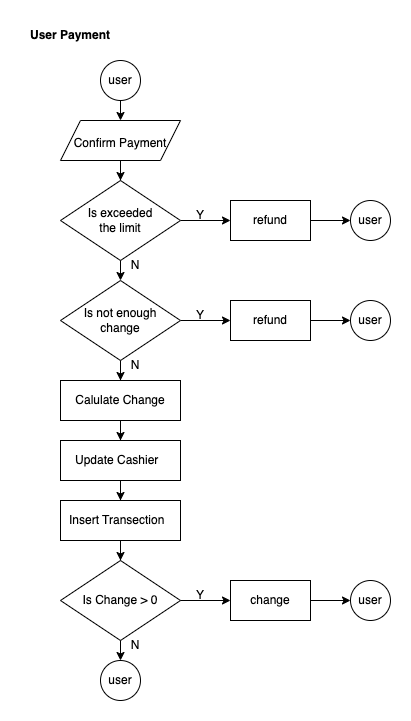

The diagram above was exported from draw.io. Its source (the exported page's mxGraphModel, read from the mxfile embedded in the PNG):
<mxGraphModel dx="1674" dy="658" grid="1" gridSize="10" guides="1" tooltips="1" connect="1" arrows="1" fold="1" page="1" pageScale="1" pageWidth="850" pageHeight="1100" math="0" shadow="0">
  <root>
    <mxCell id="0" />
    <mxCell id="1" parent="0" />
    <mxCell id="OTL1ESqYEzLHaBvn-x7R-3" value="" style="edgeStyle=orthogonalEdgeStyle;rounded=0;orthogonalLoop=1;jettySize=auto;html=1;fontSize=18;" edge="1" parent="1">
      <mxGeometry relative="1" as="geometry">
        <mxPoint x="140" y="80" as="sourcePoint" />
        <mxPoint x="140" y="100" as="targetPoint" />
      </mxGeometry>
    </mxCell>
    <mxCell id="OTL1ESqYEzLHaBvn-x7R-8" value="" style="edgeStyle=orthogonalEdgeStyle;rounded=0;orthogonalLoop=1;jettySize=auto;html=1;fontSize=12;" edge="1" parent="1" source="OTL1ESqYEzLHaBvn-x7R-5">
      <mxGeometry relative="1" as="geometry">
        <mxPoint x="140" y="160" as="targetPoint" />
      </mxGeometry>
    </mxCell>
    <mxCell id="OTL1ESqYEzLHaBvn-x7R-5" value="&lt;font style=&quot;font-size: 12px;&quot;&gt;Confirm Payment&lt;/font&gt;" style="shape=parallelogram;perimeter=parallelogramPerimeter;whiteSpace=wrap;html=1;fixedSize=1;fontSize=18;" vertex="1" parent="1">
      <mxGeometry x="80" y="100" width="120" height="40" as="geometry" />
    </mxCell>
    <mxCell id="OTL1ESqYEzLHaBvn-x7R-9" value="user" style="ellipse;whiteSpace=wrap;html=1;aspect=fixed;fontSize=12;" vertex="1" parent="1">
      <mxGeometry x="120" y="40" width="40" height="40" as="geometry" />
    </mxCell>
    <mxCell id="OTL1ESqYEzLHaBvn-x7R-12" value="" style="edgeStyle=orthogonalEdgeStyle;rounded=0;orthogonalLoop=1;jettySize=auto;html=1;fontSize=12;" edge="1" parent="1" source="OTL1ESqYEzLHaBvn-x7R-10" target="OTL1ESqYEzLHaBvn-x7R-11">
      <mxGeometry relative="1" as="geometry" />
    </mxCell>
    <mxCell id="OTL1ESqYEzLHaBvn-x7R-10" value="Is exceeded &lt;br&gt;the limit" style="rhombus;whiteSpace=wrap;html=1;fontSize=12;" vertex="1" parent="1">
      <mxGeometry x="80" y="160" width="120" height="80" as="geometry" />
    </mxCell>
    <mxCell id="OTL1ESqYEzLHaBvn-x7R-14" value="" style="edgeStyle=orthogonalEdgeStyle;rounded=0;orthogonalLoop=1;jettySize=auto;html=1;fontSize=12;" edge="1" parent="1" source="OTL1ESqYEzLHaBvn-x7R-11" target="OTL1ESqYEzLHaBvn-x7R-13">
      <mxGeometry relative="1" as="geometry" />
    </mxCell>
    <mxCell id="OTL1ESqYEzLHaBvn-x7R-11" value="refund" style="rounded=0;whiteSpace=wrap;html=1;fontSize=12;" vertex="1" parent="1">
      <mxGeometry x="250" y="180" width="80" height="40" as="geometry" />
    </mxCell>
    <mxCell id="OTL1ESqYEzLHaBvn-x7R-13" value="user" style="ellipse;whiteSpace=wrap;html=1;aspect=fixed;fontSize=12;" vertex="1" parent="1">
      <mxGeometry x="370" y="180" width="40" height="40" as="geometry" />
    </mxCell>
    <mxCell id="OTL1ESqYEzLHaBvn-x7R-15" value="Y" style="text;html=1;strokeColor=none;fillColor=none;align=center;verticalAlign=middle;whiteSpace=wrap;rounded=0;fontSize=12;" vertex="1" parent="1">
      <mxGeometry x="190" y="180" width="60" height="30" as="geometry" />
    </mxCell>
    <mxCell id="OTL1ESqYEzLHaBvn-x7R-16" value="" style="edgeStyle=orthogonalEdgeStyle;rounded=0;orthogonalLoop=1;jettySize=auto;html=1;fontSize=12;" edge="1" parent="1">
      <mxGeometry relative="1" as="geometry">
        <mxPoint x="140" y="240" as="sourcePoint" />
        <mxPoint x="140" y="260" as="targetPoint" />
      </mxGeometry>
    </mxCell>
    <mxCell id="OTL1ESqYEzLHaBvn-x7R-17" value="" style="edgeStyle=orthogonalEdgeStyle;rounded=0;orthogonalLoop=1;jettySize=auto;html=1;fontSize=12;" edge="1" parent="1" source="OTL1ESqYEzLHaBvn-x7R-18" target="OTL1ESqYEzLHaBvn-x7R-20">
      <mxGeometry relative="1" as="geometry" />
    </mxCell>
    <mxCell id="OTL1ESqYEzLHaBvn-x7R-24" value="" style="edgeStyle=orthogonalEdgeStyle;rounded=0;orthogonalLoop=1;jettySize=auto;html=1;fontSize=12;" edge="1" parent="1" source="OTL1ESqYEzLHaBvn-x7R-18" target="OTL1ESqYEzLHaBvn-x7R-23">
      <mxGeometry relative="1" as="geometry" />
    </mxCell>
    <mxCell id="OTL1ESqYEzLHaBvn-x7R-18" value="Is not enough &lt;br&gt;change" style="rhombus;whiteSpace=wrap;html=1;fontSize=12;" vertex="1" parent="1">
      <mxGeometry x="80" y="260" width="120" height="80" as="geometry" />
    </mxCell>
    <mxCell id="OTL1ESqYEzLHaBvn-x7R-19" value="" style="edgeStyle=orthogonalEdgeStyle;rounded=0;orthogonalLoop=1;jettySize=auto;html=1;fontSize=12;" edge="1" parent="1" source="OTL1ESqYEzLHaBvn-x7R-20" target="OTL1ESqYEzLHaBvn-x7R-21">
      <mxGeometry relative="1" as="geometry" />
    </mxCell>
    <mxCell id="OTL1ESqYEzLHaBvn-x7R-20" value="refund" style="rounded=0;whiteSpace=wrap;html=1;fontSize=12;" vertex="1" parent="1">
      <mxGeometry x="250" y="280" width="80" height="40" as="geometry" />
    </mxCell>
    <mxCell id="OTL1ESqYEzLHaBvn-x7R-21" value="user" style="ellipse;whiteSpace=wrap;html=1;aspect=fixed;fontSize=12;" vertex="1" parent="1">
      <mxGeometry x="370" y="280" width="40" height="40" as="geometry" />
    </mxCell>
    <mxCell id="OTL1ESqYEzLHaBvn-x7R-22" value="Y" style="text;html=1;strokeColor=none;fillColor=none;align=center;verticalAlign=middle;whiteSpace=wrap;rounded=0;fontSize=12;" vertex="1" parent="1">
      <mxGeometry x="190" y="280" width="60" height="30" as="geometry" />
    </mxCell>
    <mxCell id="OTL1ESqYEzLHaBvn-x7R-28" value="" style="edgeStyle=orthogonalEdgeStyle;rounded=0;orthogonalLoop=1;jettySize=auto;html=1;fontSize=12;" edge="1" parent="1" source="OTL1ESqYEzLHaBvn-x7R-23" target="OTL1ESqYEzLHaBvn-x7R-27">
      <mxGeometry relative="1" as="geometry" />
    </mxCell>
    <mxCell id="OTL1ESqYEzLHaBvn-x7R-23" value="Calulate Change" style="rounded=0;whiteSpace=wrap;html=1;fontSize=12;" vertex="1" parent="1">
      <mxGeometry x="80" y="360" width="120" height="40" as="geometry" />
    </mxCell>
    <mxCell id="OTL1ESqYEzLHaBvn-x7R-25" value="N" style="text;html=1;strokeColor=none;fillColor=none;align=center;verticalAlign=middle;whiteSpace=wrap;rounded=0;fontSize=12;" vertex="1" parent="1">
      <mxGeometry x="140" y="230" width="30" height="30" as="geometry" />
    </mxCell>
    <mxCell id="OTL1ESqYEzLHaBvn-x7R-26" value="N" style="text;html=1;strokeColor=none;fillColor=none;align=center;verticalAlign=middle;whiteSpace=wrap;rounded=0;fontSize=12;" vertex="1" parent="1">
      <mxGeometry x="140" y="330" width="30" height="30" as="geometry" />
    </mxCell>
    <mxCell id="OTL1ESqYEzLHaBvn-x7R-30" value="" style="edgeStyle=orthogonalEdgeStyle;rounded=0;orthogonalLoop=1;jettySize=auto;html=1;fontSize=12;" edge="1" parent="1" source="OTL1ESqYEzLHaBvn-x7R-27" target="OTL1ESqYEzLHaBvn-x7R-29">
      <mxGeometry relative="1" as="geometry" />
    </mxCell>
    <mxCell id="OTL1ESqYEzLHaBvn-x7R-27" value="Update Cashier&amp;nbsp;&amp;nbsp;" style="rounded=0;whiteSpace=wrap;html=1;fontSize=12;" vertex="1" parent="1">
      <mxGeometry x="80" y="420" width="120" height="40" as="geometry" />
    </mxCell>
    <mxCell id="OTL1ESqYEzLHaBvn-x7R-42" value="" style="edgeStyle=orthogonalEdgeStyle;rounded=0;orthogonalLoop=1;jettySize=auto;html=1;fontSize=12;" edge="1" parent="1" source="OTL1ESqYEzLHaBvn-x7R-29" target="OTL1ESqYEzLHaBvn-x7R-41">
      <mxGeometry relative="1" as="geometry" />
    </mxCell>
    <mxCell id="OTL1ESqYEzLHaBvn-x7R-29" value="Insert Transection&amp;nbsp;&amp;nbsp;" style="rounded=0;whiteSpace=wrap;html=1;fontSize=12;" vertex="1" parent="1">
      <mxGeometry x="80" y="480" width="120" height="40" as="geometry" />
    </mxCell>
    <mxCell id="OTL1ESqYEzLHaBvn-x7R-41" value="Is Change &amp;gt; 0" style="rhombus;whiteSpace=wrap;html=1;fontSize=12;" vertex="1" parent="1">
      <mxGeometry x="80" y="540" width="120" height="80" as="geometry" />
    </mxCell>
    <mxCell id="OTL1ESqYEzLHaBvn-x7R-43" value="" style="edgeStyle=orthogonalEdgeStyle;rounded=0;orthogonalLoop=1;jettySize=auto;html=1;fontSize=12;" edge="1" parent="1" target="OTL1ESqYEzLHaBvn-x7R-45">
      <mxGeometry relative="1" as="geometry">
        <mxPoint x="200" y="580" as="sourcePoint" />
      </mxGeometry>
    </mxCell>
    <mxCell id="OTL1ESqYEzLHaBvn-x7R-44" value="" style="edgeStyle=orthogonalEdgeStyle;rounded=0;orthogonalLoop=1;jettySize=auto;html=1;fontSize=12;" edge="1" parent="1" source="OTL1ESqYEzLHaBvn-x7R-45" target="OTL1ESqYEzLHaBvn-x7R-46">
      <mxGeometry relative="1" as="geometry" />
    </mxCell>
    <mxCell id="OTL1ESqYEzLHaBvn-x7R-45" value="change" style="rounded=0;whiteSpace=wrap;html=1;fontSize=12;" vertex="1" parent="1">
      <mxGeometry x="250" y="560" width="80" height="40" as="geometry" />
    </mxCell>
    <mxCell id="OTL1ESqYEzLHaBvn-x7R-46" value="user" style="ellipse;whiteSpace=wrap;html=1;aspect=fixed;fontSize=12;" vertex="1" parent="1">
      <mxGeometry x="370" y="560" width="40" height="40" as="geometry" />
    </mxCell>
    <mxCell id="OTL1ESqYEzLHaBvn-x7R-47" value="Y" style="text;html=1;strokeColor=none;fillColor=none;align=center;verticalAlign=middle;whiteSpace=wrap;rounded=0;fontSize=12;" vertex="1" parent="1">
      <mxGeometry x="190" y="560" width="60" height="30" as="geometry" />
    </mxCell>
    <mxCell id="OTL1ESqYEzLHaBvn-x7R-48" value="" style="edgeStyle=orthogonalEdgeStyle;rounded=0;orthogonalLoop=1;jettySize=auto;html=1;fontSize=12;" edge="1" parent="1">
      <mxGeometry relative="1" as="geometry">
        <mxPoint x="140" y="620" as="sourcePoint" />
        <mxPoint x="140" y="640" as="targetPoint" />
      </mxGeometry>
    </mxCell>
    <mxCell id="OTL1ESqYEzLHaBvn-x7R-49" value="N" style="text;html=1;strokeColor=none;fillColor=none;align=center;verticalAlign=middle;whiteSpace=wrap;rounded=0;fontSize=12;" vertex="1" parent="1">
      <mxGeometry x="140" y="610" width="30" height="30" as="geometry" />
    </mxCell>
    <mxCell id="OTL1ESqYEzLHaBvn-x7R-50" value="user" style="ellipse;whiteSpace=wrap;html=1;aspect=fixed;fontSize=12;" vertex="1" parent="1">
      <mxGeometry x="120" y="640" width="40" height="40" as="geometry" />
    </mxCell>
    <mxCell id="OTL1ESqYEzLHaBvn-x7R-51" value="User Payment" style="text;html=1;strokeColor=none;fillColor=none;align=center;verticalAlign=middle;whiteSpace=wrap;rounded=0;fontSize=12;fontStyle=1" vertex="1" parent="1">
      <mxGeometry x="40" width="100" height="30" as="geometry" />
    </mxCell>
  </root>
</mxGraphModel>